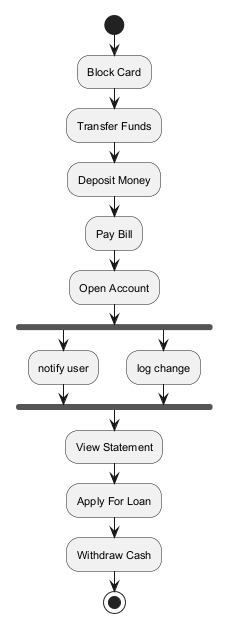

The diagram above was rendered by PlantUML. Its source (embedded in the PNG):
@startuml
skinparam backgroundColor #FFFFFF
skinparam classBackgroundColor #F1F8E9
skinparam classBorderColor #33691E
skinparam defaultFontSize 11
start
:Block Card;
:Transfer Funds;
:Deposit Money;
:Pay Bill;
:Open Account;
fork
:notify user;
fork again
:log change;
end fork
:View Statement;
:Apply For Loan;
:Withdraw Cash;
stop
@enduml